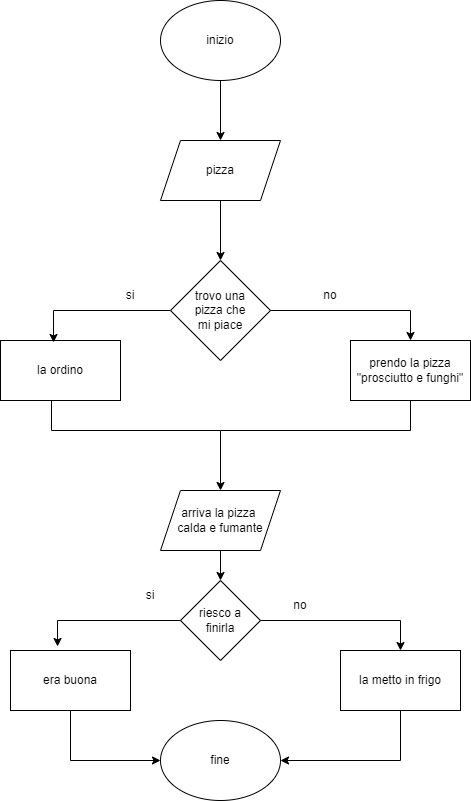

The diagram above was exported from draw.io. Its source (the exported page's mxGraphModel, read from the mxfile embedded in the PNG):
<mxGraphModel dx="2249" dy="832" grid="1" gridSize="10" guides="1" tooltips="1" connect="1" arrows="1" fold="1" page="1" pageScale="1" pageWidth="827" pageHeight="1169" math="0" shadow="0">
  <root>
    <mxCell id="0" />
    <mxCell id="1" parent="0" />
    <mxCell id="VZnrNKOF1wfiahPTq9TY-1" value="" style="ellipse;whiteSpace=wrap;html=1;" vertex="1" parent="1">
      <mxGeometry x="-60" y="40" width="120" height="80" as="geometry" />
    </mxCell>
    <mxCell id="VZnrNKOF1wfiahPTq9TY-2" value="inizio" style="text;html=1;strokeColor=none;fillColor=none;align=center;verticalAlign=middle;whiteSpace=wrap;rounded=0;" vertex="1" parent="1">
      <mxGeometry x="-30" y="65" width="60" height="30" as="geometry" />
    </mxCell>
    <mxCell id="VZnrNKOF1wfiahPTq9TY-4" value="" style="endArrow=classic;html=1;rounded=0;exitX=0.5;exitY=1;exitDx=0;exitDy=0;entryX=0.5;entryY=0;entryDx=0;entryDy=0;" edge="1" parent="1" source="VZnrNKOF1wfiahPTq9TY-1">
      <mxGeometry width="50" height="50" relative="1" as="geometry">
        <mxPoint y="300" as="sourcePoint" />
        <mxPoint y="180" as="targetPoint" />
      </mxGeometry>
    </mxCell>
    <mxCell id="VZnrNKOF1wfiahPTq9TY-5" value="pizza" style="text;html=1;strokeColor=none;fillColor=none;align=center;verticalAlign=middle;whiteSpace=wrap;rounded=0;" vertex="1" parent="1">
      <mxGeometry x="-30" y="195" width="60" height="30" as="geometry" />
    </mxCell>
    <mxCell id="VZnrNKOF1wfiahPTq9TY-6" value="" style="rhombus;whiteSpace=wrap;html=1;" vertex="1" parent="1">
      <mxGeometry x="-50" y="300" width="100" height="100" as="geometry" />
    </mxCell>
    <mxCell id="VZnrNKOF1wfiahPTq9TY-7" value="" style="endArrow=classic;html=1;rounded=0;exitX=0.5;exitY=1;exitDx=0;exitDy=0;entryX=0.5;entryY=0;entryDx=0;entryDy=0;" edge="1" parent="1" target="VZnrNKOF1wfiahPTq9TY-6">
      <mxGeometry width="50" height="50" relative="1" as="geometry">
        <mxPoint y="240" as="sourcePoint" />
        <mxPoint x="50" y="250" as="targetPoint" />
      </mxGeometry>
    </mxCell>
    <mxCell id="VZnrNKOF1wfiahPTq9TY-8" value="trovo una pizza che mi piace" style="text;html=1;strokeColor=none;fillColor=none;align=center;verticalAlign=middle;whiteSpace=wrap;rounded=0;" vertex="1" parent="1">
      <mxGeometry x="-30" y="335" width="60" height="30" as="geometry" />
    </mxCell>
    <mxCell id="VZnrNKOF1wfiahPTq9TY-9" value="pizza" style="shape=parallelogram;perimeter=parallelogramPerimeter;whiteSpace=wrap;html=1;fixedSize=1;" vertex="1" parent="1">
      <mxGeometry x="-60" y="180" width="120" height="60" as="geometry" />
    </mxCell>
    <mxCell id="VZnrNKOF1wfiahPTq9TY-10" value="prendo la pizza &quot;prosciutto e funghi&quot;" style="rounded=0;whiteSpace=wrap;html=1;" vertex="1" parent="1">
      <mxGeometry x="130" y="380" width="120" height="60" as="geometry" />
    </mxCell>
    <mxCell id="VZnrNKOF1wfiahPTq9TY-11" value="arriva la pizza&amp;nbsp;&lt;br&gt;calda e fumante" style="shape=parallelogram;perimeter=parallelogramPerimeter;whiteSpace=wrap;html=1;fixedSize=1;" vertex="1" parent="1">
      <mxGeometry x="-60" y="530" width="120" height="60" as="geometry" />
    </mxCell>
    <mxCell id="VZnrNKOF1wfiahPTq9TY-13" value="" style="endArrow=classic;html=1;rounded=0;entryX=0.5;entryY=0;entryDx=0;entryDy=0;" edge="1" parent="1" target="VZnrNKOF1wfiahPTq9TY-10">
      <mxGeometry width="50" height="50" relative="1" as="geometry">
        <mxPoint x="190" y="350" as="sourcePoint" />
        <mxPoint x="50" y="480" as="targetPoint" />
      </mxGeometry>
    </mxCell>
    <mxCell id="VZnrNKOF1wfiahPTq9TY-14" value="" style="endArrow=none;html=1;rounded=0;exitX=1;exitY=0.5;exitDx=0;exitDy=0;" edge="1" parent="1" source="VZnrNKOF1wfiahPTq9TY-6">
      <mxGeometry width="50" height="50" relative="1" as="geometry">
        <mxPoint y="530" as="sourcePoint" />
        <mxPoint x="190" y="350" as="targetPoint" />
      </mxGeometry>
    </mxCell>
    <mxCell id="VZnrNKOF1wfiahPTq9TY-15" value="" style="endArrow=classic;html=1;rounded=0;entryX=0.5;entryY=0;entryDx=0;entryDy=0;" edge="1" parent="1" target="VZnrNKOF1wfiahPTq9TY-11">
      <mxGeometry width="50" height="50" relative="1" as="geometry">
        <mxPoint x="190" y="470" as="sourcePoint" />
        <mxPoint y="470" as="targetPoint" />
        <Array as="points">
          <mxPoint y="470" />
        </Array>
      </mxGeometry>
    </mxCell>
    <mxCell id="VZnrNKOF1wfiahPTq9TY-16" value="" style="endArrow=none;html=1;rounded=0;exitX=0.5;exitY=1;exitDx=0;exitDy=0;" edge="1" parent="1" source="VZnrNKOF1wfiahPTq9TY-10">
      <mxGeometry width="50" height="50" relative="1" as="geometry">
        <mxPoint y="610" as="sourcePoint" />
        <mxPoint x="190" y="470" as="targetPoint" />
      </mxGeometry>
    </mxCell>
    <mxCell id="VZnrNKOF1wfiahPTq9TY-17" value="si" style="text;html=1;strokeColor=none;fillColor=none;align=center;verticalAlign=middle;whiteSpace=wrap;rounded=0;" vertex="1" parent="1">
      <mxGeometry x="-120" y="320" width="60" height="30" as="geometry" />
    </mxCell>
    <mxCell id="VZnrNKOF1wfiahPTq9TY-18" value="no" style="text;html=1;strokeColor=none;fillColor=none;align=center;verticalAlign=middle;whiteSpace=wrap;rounded=0;" vertex="1" parent="1">
      <mxGeometry x="80" y="320" width="60" height="30" as="geometry" />
    </mxCell>
    <mxCell id="VZnrNKOF1wfiahPTq9TY-19" value="riesco a&lt;br&gt;finirla" style="rhombus;whiteSpace=wrap;html=1;" vertex="1" parent="1">
      <mxGeometry x="-40" y="620" width="80" height="80" as="geometry" />
    </mxCell>
    <mxCell id="VZnrNKOF1wfiahPTq9TY-20" value="" style="endArrow=classic;html=1;rounded=0;exitX=0.5;exitY=1;exitDx=0;exitDy=0;" edge="1" parent="1" source="VZnrNKOF1wfiahPTq9TY-11" target="VZnrNKOF1wfiahPTq9TY-19">
      <mxGeometry width="50" height="50" relative="1" as="geometry">
        <mxPoint y="610" as="sourcePoint" />
        <mxPoint x="50" y="560" as="targetPoint" />
      </mxGeometry>
    </mxCell>
    <mxCell id="VZnrNKOF1wfiahPTq9TY-21" value="fine" style="ellipse;whiteSpace=wrap;html=1;" vertex="1" parent="1">
      <mxGeometry x="-60" y="760" width="120" height="80" as="geometry" />
    </mxCell>
    <mxCell id="VZnrNKOF1wfiahPTq9TY-23" value="la metto in frigo" style="rounded=0;whiteSpace=wrap;html=1;" vertex="1" parent="1">
      <mxGeometry x="120" y="690" width="120" height="60" as="geometry" />
    </mxCell>
    <mxCell id="VZnrNKOF1wfiahPTq9TY-24" value="" style="endArrow=none;html=1;rounded=0;exitX=1;exitY=0.5;exitDx=0;exitDy=0;" edge="1" parent="1" source="VZnrNKOF1wfiahPTq9TY-19">
      <mxGeometry width="50" height="50" relative="1" as="geometry">
        <mxPoint y="770" as="sourcePoint" />
        <mxPoint x="180" y="660" as="targetPoint" />
      </mxGeometry>
    </mxCell>
    <mxCell id="VZnrNKOF1wfiahPTq9TY-25" value="" style="endArrow=classic;html=1;rounded=0;entryX=0.5;entryY=0;entryDx=0;entryDy=0;" edge="1" parent="1" target="VZnrNKOF1wfiahPTq9TY-23">
      <mxGeometry width="50" height="50" relative="1" as="geometry">
        <mxPoint x="180" y="660" as="sourcePoint" />
        <mxPoint x="50" y="720" as="targetPoint" />
      </mxGeometry>
    </mxCell>
    <mxCell id="VZnrNKOF1wfiahPTq9TY-26" value="" style="endArrow=none;html=1;rounded=0;entryX=0.5;entryY=1;entryDx=0;entryDy=0;" edge="1" parent="1" target="VZnrNKOF1wfiahPTq9TY-23">
      <mxGeometry width="50" height="50" relative="1" as="geometry">
        <mxPoint x="180" y="800" as="sourcePoint" />
        <mxPoint x="50" y="720" as="targetPoint" />
      </mxGeometry>
    </mxCell>
    <mxCell id="VZnrNKOF1wfiahPTq9TY-27" value="" style="endArrow=classic;html=1;rounded=0;entryX=1;entryY=0.5;entryDx=0;entryDy=0;" edge="1" parent="1" target="VZnrNKOF1wfiahPTq9TY-21">
      <mxGeometry width="50" height="50" relative="1" as="geometry">
        <mxPoint x="180" y="800" as="sourcePoint" />
        <mxPoint x="50" y="720" as="targetPoint" />
      </mxGeometry>
    </mxCell>
    <mxCell id="VZnrNKOF1wfiahPTq9TY-28" value="si" style="text;html=1;strokeColor=none;fillColor=none;align=center;verticalAlign=middle;whiteSpace=wrap;rounded=0;" vertex="1" parent="1">
      <mxGeometry x="-100" y="620" width="60" height="30" as="geometry" />
    </mxCell>
    <mxCell id="VZnrNKOF1wfiahPTq9TY-34" value="la ordino" style="rounded=0;whiteSpace=wrap;html=1;" vertex="1" parent="1">
      <mxGeometry x="-220" y="380" width="120" height="60" as="geometry" />
    </mxCell>
    <mxCell id="VZnrNKOF1wfiahPTq9TY-35" value="" style="endArrow=classic;html=1;rounded=0;exitX=0;exitY=0.5;exitDx=0;exitDy=0;entryX=0.442;entryY=0.033;entryDx=0;entryDy=0;entryPerimeter=0;" edge="1" parent="1" source="VZnrNKOF1wfiahPTq9TY-6" target="VZnrNKOF1wfiahPTq9TY-34">
      <mxGeometry width="50" height="50" relative="1" as="geometry">
        <mxPoint y="520" as="sourcePoint" />
        <mxPoint x="50" y="470" as="targetPoint" />
        <Array as="points">
          <mxPoint x="-167" y="350" />
        </Array>
      </mxGeometry>
    </mxCell>
    <mxCell id="VZnrNKOF1wfiahPTq9TY-36" value="" style="endArrow=none;html=1;rounded=0;entryX=0.425;entryY=1;entryDx=0;entryDy=0;entryPerimeter=0;" edge="1" parent="1" target="VZnrNKOF1wfiahPTq9TY-34">
      <mxGeometry width="50" height="50" relative="1" as="geometry">
        <mxPoint y="470" as="sourcePoint" />
        <mxPoint x="50" y="470" as="targetPoint" />
        <Array as="points">
          <mxPoint x="-169" y="470" />
        </Array>
      </mxGeometry>
    </mxCell>
    <mxCell id="VZnrNKOF1wfiahPTq9TY-37" value="no" style="text;html=1;strokeColor=none;fillColor=none;align=center;verticalAlign=middle;whiteSpace=wrap;rounded=0;" vertex="1" parent="1">
      <mxGeometry x="50" y="630" width="60" height="30" as="geometry" />
    </mxCell>
    <mxCell id="VZnrNKOF1wfiahPTq9TY-38" value="era buona" style="rounded=0;whiteSpace=wrap;html=1;" vertex="1" parent="1">
      <mxGeometry x="-210" y="690" width="120" height="60" as="geometry" />
    </mxCell>
    <mxCell id="VZnrNKOF1wfiahPTq9TY-39" value="" style="endArrow=classic;html=1;rounded=0;exitX=0;exitY=0.5;exitDx=0;exitDy=0;entryX=0.392;entryY=-0.067;entryDx=0;entryDy=0;entryPerimeter=0;" edge="1" parent="1" source="VZnrNKOF1wfiahPTq9TY-19" target="VZnrNKOF1wfiahPTq9TY-38">
      <mxGeometry width="50" height="50" relative="1" as="geometry">
        <mxPoint y="690" as="sourcePoint" />
        <mxPoint x="50" y="640" as="targetPoint" />
        <Array as="points">
          <mxPoint x="-163" y="660" />
        </Array>
      </mxGeometry>
    </mxCell>
    <mxCell id="VZnrNKOF1wfiahPTq9TY-40" value="" style="endArrow=classic;html=1;rounded=0;exitX=0.5;exitY=1;exitDx=0;exitDy=0;entryX=0;entryY=0.5;entryDx=0;entryDy=0;" edge="1" parent="1" source="VZnrNKOF1wfiahPTq9TY-38" target="VZnrNKOF1wfiahPTq9TY-21">
      <mxGeometry width="50" height="50" relative="1" as="geometry">
        <mxPoint y="690" as="sourcePoint" />
        <mxPoint x="50" y="640" as="targetPoint" />
        <Array as="points">
          <mxPoint x="-150" y="800" />
        </Array>
      </mxGeometry>
    </mxCell>
  </root>
</mxGraphModel>